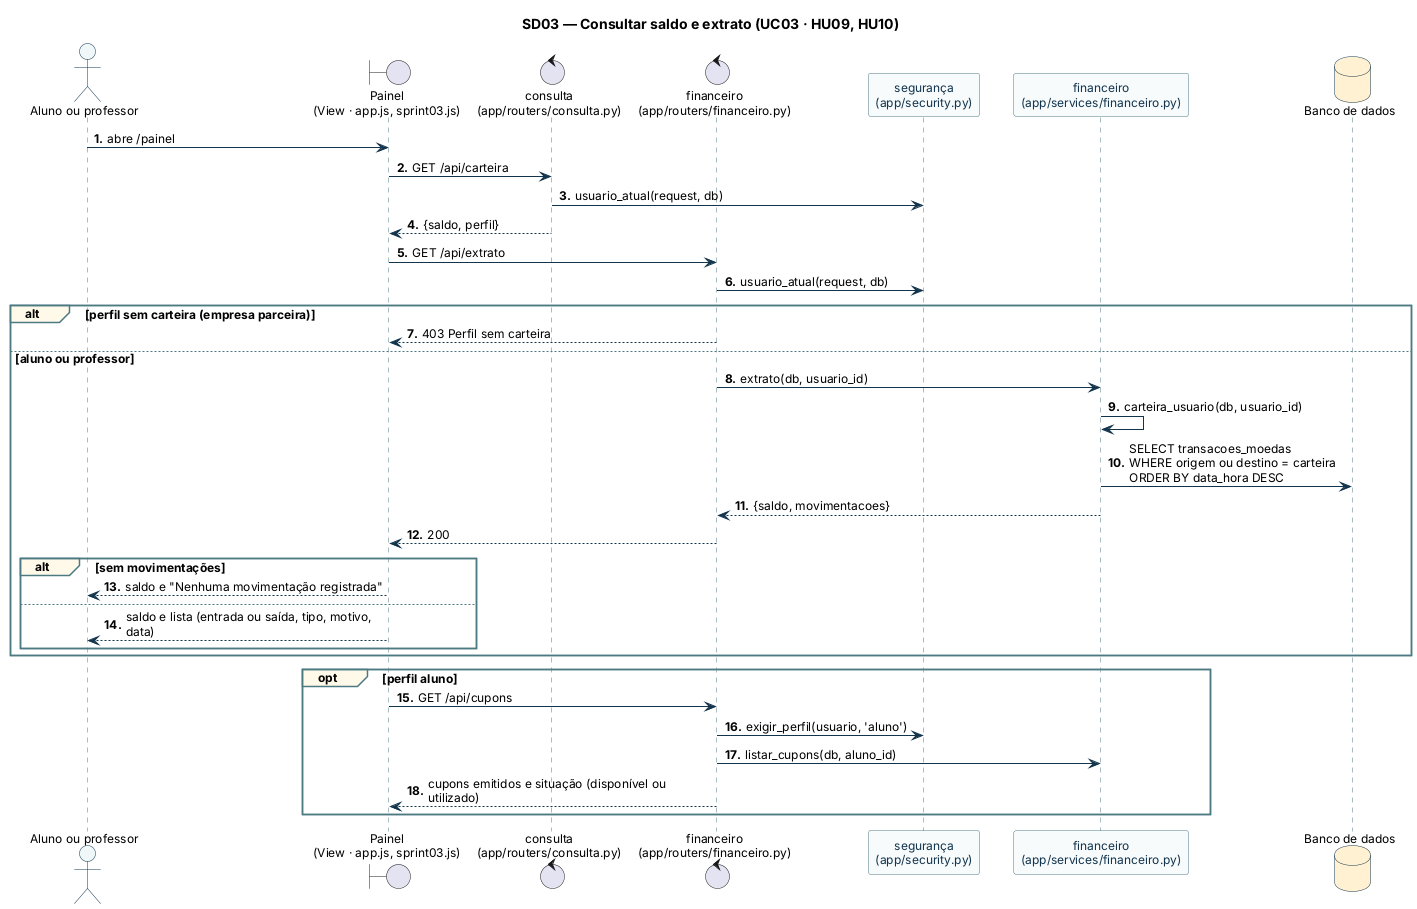

The diagram above was rendered by PlantUML. Its source (embedded in the PNG):
@startuml sd03_consultar_extrato
!include _estilo.iuml
title SD03 — Consultar saldo e extrato (UC03 · HU09, HU10)

actor "Aluno ou professor" as U
boundary "Painel\n(View · app.js, sprint03.js)" as UI
control "consulta\n(app/routers/consulta.py)" as CC
control "financeiro\n(app/routers/financeiro.py)" as CF
participant "segurança\n(app/security.py)" as SEG
participant "financeiro\n(app/services/financeiro.py)" as SF
database "Banco de dados" as BD

U -> UI : abre /painel
UI -> CC : GET /api/carteira
CC -> SEG : usuario_atual(request, db)
CC --> UI : {saldo, perfil}
UI -> CF : GET /api/extrato
CF -> SEG : usuario_atual(request, db)
alt perfil sem carteira (empresa parceira)
  CF --> UI : 403 Perfil sem carteira
else aluno ou professor
  CF -> SF : extrato(db, usuario_id)
  SF -> SF : carteira_usuario(db, usuario_id)
  SF -> BD : SELECT transacoes_moedas\nWHERE origem ou destino = carteira\nORDER BY data_hora DESC
  SF --> CF : {saldo, movimentacoes}
  CF --> UI : 200
  alt sem movimentações
    UI --> U : saldo e "Nenhuma movimentação registrada"
  else
    UI --> U : saldo e lista (entrada ou saída, tipo, motivo, data)
  end
end
opt perfil aluno
  UI -> CF : GET /api/cupons
  CF -> SEG : exigir_perfil(usuario, 'aluno')
  CF -> SF : listar_cupons(db, aluno_id)
  CF --> UI : cupons emitidos e situação (disponível ou utilizado)
end
@enduml